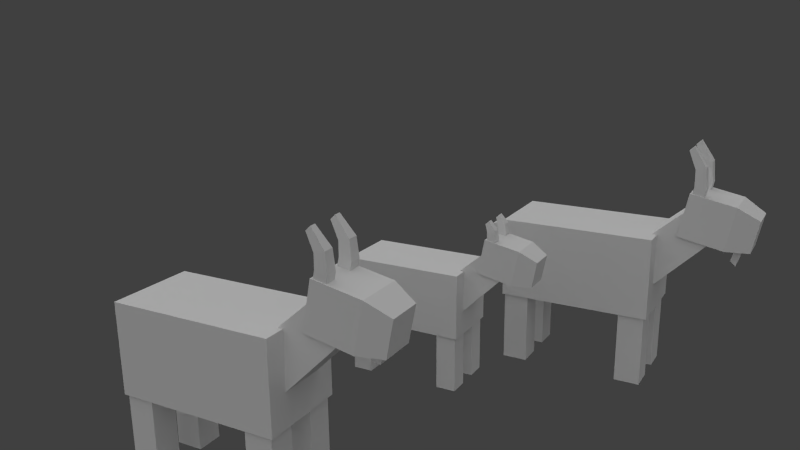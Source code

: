# Source: goat-web.blend  (saved by Blender 2.78.0; exported with 4.5.12 LTS)
import bpy
from mathutils import Matrix  # noqa: F401  (used for matrix-valued properties, if any)

bpy.ops.wm.read_factory_settings(use_empty=True)
scene = bpy.context.scene
scene.name = 'Scene'

# ---- collections
col_collection_1 = bpy.data.collections.new('Collection 1'); scene.collection.children.link(col_collection_1)

# ---- materials (node trees are filled in below, after node groups)
mat_material_001 = bpy.data.materials.new('Material.001')
mat_material_001.alpha_threshold = 0.0
mat_material_001.use_transparent_shadow = False
mat_material_001.preview_render_type = 'CUBE'
mat_material_001.roughness = 0.5
mat_material_001.specular_intensity = 0.0
mat_material_001.line_color = (0.0, 0.0, 0.0, 1.0)
mat_material_002 = bpy.data.materials.new('Material.002')
mat_material_002.alpha_threshold = 0.0
mat_material_002.use_transparent_shadow = False
mat_material_002.preview_render_type = 'CUBE'
mat_material_002.roughness = 0.5
mat_material_002.specular_intensity = 0.0
mat_material_002.line_color = (0.0, 0.0, 0.0, 1.0)
mat_material_003 = bpy.data.materials.new('Material.003')
mat_material_003.alpha_threshold = 0.0
mat_material_003.use_transparent_shadow = False
mat_material_003.preview_render_type = 'CUBE'
mat_material_003.roughness = 0.5
mat_material_003.specular_intensity = 0.0
mat_material_003.line_color = (0.0, 0.0, 0.0, 1.0)

# ---- material node trees

# ---- world
world_world = bpy.data.worlds.new('World'); scene.world = world_world
world_world.color = (0.05088, 0.05088, 0.05088)
world_world.use_sun_shadow = False
world_world.sun_shadow_jitter_overblur = 0.0
world_world.cycles.sampling_method = 'NONE'
world_world.cycles.sample_map_resolution = 256

# ---- cameras
cam_camera = bpy.data.cameras.new('Camera')
cam_camera.clip_end = 100.0
cam_camera.lens = 35.0
cam_camera.sensor_width = 32.0
cam_camera.sensor_height = 18.0
cam_camera.ortho_scale = 7.314
cam_camera.dof.focus_distance = 0.0
cam_camera.dof.aperture_fstop = 128.0

# ---- lights
light_lamp_001 = bpy.data.lights.new('Lamp.001', 'SUN')
light_lamp_001.transmission_factor = 0.0
light_lamp_001.cutoff_distance = 30.0
light_lamp_001.angle = 2.214
light_lamp_001.energy = 1.0
light_lamp_001.shadow_buffer_clip_start = 1.001
light_lamp_001.shadow_soft_size = 2.0
light_lamp_001.shadow_cascade_max_distance = 1000.0
light_lamp_001.cycles.use_multiple_importance_sampling = False
light_lamp = bpy.data.lights.new('Lamp', 'SUN')
light_lamp.transmission_factor = 0.0
light_lamp.cutoff_distance = 30.0
light_lamp.angle = 2.214
light_lamp.energy = 1.0
light_lamp.shadow_buffer_clip_start = 1.001
light_lamp.shadow_soft_size = 2.0
light_lamp.shadow_cascade_max_distance = 1000.0
light_lamp.cycles.use_multiple_importance_sampling = False

# ---- meshes
me_cube_001 = bpy.data.meshes.new('Cube.001')
me_cube_001.from_pydata([(0.8, 2.0, -0.6261), (0.8, -1.0, -0.6261), (-0.8, -1.0, -0.6261), (-0.8, 2.0, -0.6261), (0.8, 2.0, 1.0), (0.8, -1.0, 1.0), (-0.8, -1.0, 1.0), (-0.8, 2.0, 1.0), (0.1296, -0.8694, 0.6229), (0.1296, -1.452, 0.4201), (-0.1296, -1.452, 0.4201), (-0.1296, -0.8694, 0.6229), (0.1296, -0.9546, 0.8677), (0.1296, -1.537, 0.6649), (-0.1296, -1.537, 0.6649), (-0.1296, -0.9546, 0.8677), (0.3749, 2.958, 0.937), (0.4193, 1.987, -0.03265), (-0.4193, 1.987, -0.03265), (-0.3746, 2.958, 0.937), (0.3749, 2.53, 1.552), (0.4193, 1.507, 0.6555), (-0.4193, 1.507, 0.6555), (-0.3746, 2.53, 1.552), (0.25, -0.9592, -2.055), (0.25, -0.4592, -2.055), (0.75, -0.4592, -2.055), (0.75, -0.9592, -2.055), (0.25, -0.9592, -0.5882), (0.25, -0.4592, -0.5882), (0.75, -0.4592, -0.5882), (0.75, -0.9592, -0.5882), (-0.75, -0.9592, -2.055), (-0.75, -0.4592, -2.055), (-0.25, -0.4592, -2.055), (-0.25, -0.9592, -2.055), (-0.75, -0.9592, -0.5882), (-0.75, -0.4592, -0.5882), (-0.25, -0.4592, -0.5882), (-0.25, -0.9592, -0.5882), (0.25, 1.441, -2.055), (0.25, 1.941, -2.055), (0.75, 1.941, -2.055), (0.75, 1.441, -2.055), (0.25, 1.441, -0.5882), (0.25, 1.941, -0.5882), (0.75, 1.941, -0.5882), (0.75, 1.441, -0.5882), (-0.75, 1.441, -2.055), (-0.75, 1.941, -2.055), (-0.25, 1.941, -2.055), (-0.25, 1.441, -2.055), (-0.75, 1.441, -0.5882), (-0.75, 1.941, -0.5882), (-0.25, 1.941, -0.5882), (-0.25, 1.441, -0.5882), (0.4411, 2.545, 1.892), (0.4411, 3.41, 1.722), (-0.4408, 3.41, 1.722), (-0.4408, 2.545, 1.892), (0.4411, 2.375, 1.027), (0.4411, 3.24, 0.8563), (-0.4408, 3.24, 0.8563), (-0.4408, 2.375, 1.027), (0.3238, 3.819, 1.483), (-0.3235, 3.819, 1.483), (0.3238, 3.694, 0.8474), (-0.3235, 3.694, 0.8474), (0.1351, 3.398, 0.8532), (-0.1348, 3.398, 0.8532), (0.09922, 3.536, 0.8505), (-0.09893, 3.536, 0.8505), (0.1351, 3.331, 0.588), (-0.1348, 3.331, 0.588), (0.09922, 3.431, 0.4914), (-0.09893, 3.431, 0.4914), (0.2044, 2.568, 1.804), (0.2044, 2.784, 1.757), (0.4258, 2.784, 1.757), (0.4258, 2.568, 1.804), (0.2044, 2.615, 2.021), (0.2044, 2.831, 1.974), (0.4258, 2.831, 1.974), (0.4258, 2.615, 2.021), (0.2177, 2.608, 2.344), (0.2177, 2.797, 2.39), (0.4125, 2.797, 2.39), (0.4125, 2.608, 2.344), (0.255, 2.459, 2.689), (0.255, 2.545, 2.772), (0.3752, 2.545, 2.772), (0.3752, 2.459, 2.689), (-0.4212, 2.568, 1.804), (-0.4212, 2.784, 1.757), (-0.1997, 2.784, 1.757), (-0.1997, 2.568, 1.804), (-0.4212, 2.615, 2.021), (-0.4212, 2.831, 1.974), (-0.1997, 2.831, 1.974), (-0.1997, 2.615, 2.021), (-0.4079, 2.608, 2.344), (-0.4079, 2.797, 2.39), (-0.2131, 2.797, 2.39), (-0.2131, 2.608, 2.344), (-0.3705, 2.459, 2.689), (-0.3705, 2.545, 2.772), (-0.2504, 2.545, 2.772), (-0.2504, 2.459, 2.689)], [], [(0, 1, 2, 3), (4, 7, 6, 5), (0, 4, 5, 1), (1, 5, 6, 2), (2, 6, 7, 3), (4, 0, 3, 7), (8, 9, 10, 11), (12, 15, 14, 13), (8, 12, 13, 9), (9, 13, 14, 10), (10, 14, 15, 11), (12, 8, 11, 15), (16, 17, 18, 19), (20, 23, 22, 21), (16, 20, 21, 17), (17, 21, 22, 18), (18, 22, 23, 19), (20, 16, 19, 23), (28, 29, 25, 24), (29, 30, 26, 25), (30, 31, 27, 26), (31, 28, 24, 27), (24, 25, 26, 27), (31, 30, 29, 28), (36, 37, 33, 32), (37, 38, 34, 33), (38, 39, 35, 34), (39, 36, 32, 35), (32, 33, 34, 35), (39, 38, 37, 36), (44, 45, 41, 40), (45, 46, 42, 41), (46, 47, 43, 42), (47, 44, 40, 43), (40, 41, 42, 43), (47, 46, 45, 44), (52, 53, 49, 48), (53, 54, 50, 49), (54, 55, 51, 50), (55, 52, 48, 51), (48, 49, 50, 51), (55, 54, 53, 52), (56, 57, 58, 59), (63, 62, 61, 60), (57, 56, 60, 61), (59, 58, 62, 63), (57, 61, 66, 64), (56, 59, 63, 60), (65, 64, 66, 67), (58, 57, 64, 65), (62, 58, 65, 67), (62, 67, 71, 69), (69, 71, 75, 73), (66, 61, 68, 70), (67, 66, 70, 71), (61, 62, 69, 68), (72, 73, 75, 74), (70, 68, 72, 74), (71, 70, 74, 75), (68, 69, 73, 72), (80, 81, 77, 76), (81, 82, 78, 77), (82, 83, 79, 78), (83, 80, 76, 79), (76, 77, 78, 79), (80, 83, 87, 84), (84, 87, 91, 88), (83, 82, 86, 87), (82, 81, 85, 86), (81, 80, 84, 85), (91, 90, 89, 88), (87, 86, 90, 91), (86, 85, 89, 90), (85, 84, 88, 89), (96, 97, 93, 92), (97, 98, 94, 93), (98, 99, 95, 94), (99, 96, 92, 95), (92, 93, 94, 95), (96, 99, 103, 100), (100, 103, 107, 104), (99, 98, 102, 103), (98, 97, 101, 102), (97, 96, 100, 101), (107, 106, 105, 104), (103, 102, 106, 107), (102, 101, 105, 106), (101, 100, 104, 105)])
_uv = me_cube_001.uv_layers.new(name='UVMap')
_uv.uv.foreach_set('vector', [0.6562, 0.0, 0.6562, 0.3984, 0.4453, 0.3984, 0.4453, 0.0, 0.4375, 0.3984, 0.2266, 0.3984, 0.2266, 0.0, 0.4375, 0.0, 0.2188, 0.3984, 0.0, 0.3984, 0.0, 0.0, 0.2188, 0.0, 0.0, 0.625, 0.0, 0.4062, 0.2109, 0.4062, 0.2109, 0.625, 0.2188, 0.3984, 0.0, 0.3984, 0.0, 0.0, 0.2188, 0.0, 0.2109, 0.4062, 0.2109, 0.625, 0.0, 0.625, 0.0, 0.4062, 0.9208, 0.4731, 0.9208, 0.5519, 0.8864, 0.5519, 0.8864, 0.4731, 0.4879, 0.9913, 0.4535, 0.9913, 0.4535, 0.9145, 0.4879, 0.9145, 0.7188, 0.6172, 0.6875, 0.6172, 0.6875, 0.5312, 0.7188, 0.5312, 0.9127, 0.3491, 0.946, 0.3491, 0.946, 0.3839, 0.9127, 0.3839, 0.8566, 0.6022, 0.8221, 0.6022, 0.8221, 0.5195, 0.8566, 0.5195, 0.125, 0.9531, 0.1562, 0.9531, 0.1562, 0.9844, 0.125, 0.9844, 0.6797, 0.1484, 0.6719, 0.007812, 0.7891, 0.007812, 0.7812, 0.1484, 0.7969, 0.5078, 0.7031, 0.5078, 0.6953, 0.375, 0.8047, 0.375, 0.3984, 0.4297, 0.5, 0.4141, 0.5, 0.6016, 0.3906, 0.6094, 0.1641, 0.9922, 0.125, 0.9922, 0.125, 0.9531, 0.1641, 0.9531, 0.5156, 0.4141, 0.625, 0.4219, 0.625, 0.6094, 0.5312, 0.5938, 0.2578, 0.6172, 0.2578, 0.5312, 0.3516, 0.5312, 0.3516, 0.6172, 0.1094, 0.9219, 0.007812, 0.9219, 0.007812, 0.6328, 0.1094, 0.6328, 0.09375, 0.9219, 0.007812, 0.9219, 0.007812, 0.6328, 0.09375, 0.6328, 0.09375, 0.9219, 0.007812, 0.9219, 0.007812, 0.6328, 0.09375, 0.6328, 0.1094, 0.9219, 0.007812, 0.9219, 0.007812, 0.6328, 0.1094, 0.6328, 0.0625, 1.0, 0.0, 1.0, 0.0, 0.9375, 0.0625, 0.9375, 0.9336, 0.4553, 1.0, 0.4553, 1.0, 0.5223, 0.9336, 0.5223, 0.1094, 0.9219, 0.007812, 0.9219, 0.007812, 0.6328, 0.1094, 0.6328, 0.1094, 0.9219, 0.007812, 0.9219, 0.007812, 0.6328, 0.1094, 0.6328, 0.09375, 0.9219, 0.007812, 0.9219, 0.007812, 0.6328, 0.09375, 0.6328, 0.1094, 0.9219, 0.007812, 0.9219, 0.007812, 0.6328, 0.1094, 0.6328, 0.0625, 1.0, 0.0, 1.0, 0.0, 0.9375, 0.0625, 0.9375, 0.9336, 0.3882, 1.0, 0.3882, 1.0, 0.4553, 0.9336, 0.4553, 0.1094, 0.9219, 0.007812, 0.9219, 0.007812, 0.6328, 0.1094, 0.6328, 0.1094, 0.9219, 0.007812, 0.9219, 0.007812, 0.6328, 0.1094, 0.6328, 0.1094, 0.9219, 0.007812, 0.9219, 0.007812, 0.6328, 0.1094, 0.6328, 0.1094, 0.9219, 0.007812, 0.9219, 0.007812, 0.6328, 0.1094, 0.6328, 0.007812, 0.9375, 0.0625, 0.9375, 0.0625, 0.9922, 0.007812, 0.9922, 0.3333, 0.9286, 0.3997, 0.9286, 0.3997, 0.9957, 0.3333, 0.9957, 0.1094, 0.9219, 0.007812, 0.9219, 0.007812, 0.6328, 0.1094, 0.6328, 0.09375, 0.9219, 0.007812, 0.9219, 0.007812, 0.6328, 0.09375, 0.6328, 0.09375, 0.9219, 0.007812, 0.9219, 0.007812, 0.6328, 0.09375, 0.6328, 0.1094, 0.9219, 0.007812, 0.9219, 0.007812, 0.6328, 0.1094, 0.6328, 0.0625, 1.0, 0.0, 1.0, 0.0, 0.9375, 0.0625, 0.9375, 0.0, 0.9375, 0.0625, 0.9375, 0.0625, 1.0, 0.0, 1.0, 0.6953, 0.375, 0.6953, 0.2578, 0.8125, 0.2578, 0.8125, 0.375, 0.1406, 0.9141, 0.1406, 0.8047, 0.2578, 0.8047, 0.2578, 0.9141, 0.7812, 0.8125, 0.9531, 0.8125, 0.9531, 0.6484, 0.7812, 0.6484, 0.4766, 0.8125, 0.3047, 0.8125, 0.3047, 0.6484, 0.4766, 0.6484, 0.7812, 0.8125, 0.7812, 0.6484, 0.6875, 0.6719, 0.6875, 0.7891, 0.6406, 0.8672, 0.6406, 0.9844, 0.5234, 0.9844, 0.5234, 0.8672, 0.6875, 0.7891, 0.5703, 0.7891, 0.5703, 0.6719, 0.6875, 0.6719, 0.8125, 0.2578, 0.6953, 0.2578, 0.7109, 0.2031, 0.7969, 0.2031, 0.4766, 0.6484, 0.4766, 0.8125, 0.5703, 0.7891, 0.5703, 0.6719, 0.1406, 0.8047, 0.1562, 0.7422, 0.1875, 0.7578, 0.1797, 0.7812, 0.4004, 0.9343, 0.4181, 0.9286, 0.4183, 0.9602, 0.3997, 0.9602, 0.2422, 0.7422, 0.2578, 0.8047, 0.2188, 0.7812, 0.2109, 0.7578, 0.1562, 0.7422, 0.2422, 0.7422, 0.2109, 0.7578, 0.1875, 0.7578, 0.2578, 0.8047, 0.1406, 0.8047, 0.1797, 0.7812, 0.2188, 0.7812, 0.2344, 0.9453, 0.2344, 0.9766, 0.2188, 0.9766, 0.2188, 0.9453, 0.2344, 0.9766, 0.2188, 0.9688, 0.2109, 0.9453, 0.2344, 0.9453, 0.6875, 0.5781, 0.7109, 0.5781, 0.7109, 0.6094, 0.6875, 0.6094, 0.7109, 0.5391, 0.7109, 0.5781, 0.6875, 0.5781, 0.6875, 0.5391, 0.9219, 0.9453, 0.9297, 0.9766, 0.9844, 0.9688, 0.9688, 0.9141, 0.9297, 0.8281, 0.9297, 0.8828, 0.9844, 0.8828, 0.9844, 0.8281, 0.9297, 0.9922, 0.9062, 0.9453, 0.9609, 0.9297, 0.9688, 0.9688, 0.9219, 0.8828, 0.9219, 0.8281, 0.9688, 0.8281, 0.9688, 0.8828, 0.8729, 0.354, 0.9015, 0.354, 0.9015, 0.3837, 0.8729, 0.3837, 0.9219, 0.8281, 0.9219, 0.8828, 0.8438, 0.8828, 0.8438, 0.8281, 0.8438, 0.8281, 0.8438, 0.8828, 0.7734, 0.8672, 0.7734, 0.8438, 0.9062, 0.9453, 0.9297, 0.9922, 0.8359, 0.9922, 0.8438, 0.9531, 0.9297, 0.8828, 0.9297, 0.8281, 0.8438, 0.8281, 0.8438, 0.8828, 0.9297, 0.9766, 0.9219, 0.9453, 0.8594, 0.9453, 0.8438, 0.9922, 0.8438, 0.9141, 0.8438, 0.9062, 0.8672, 0.9062, 0.8672, 0.9141, 0.8438, 0.9531, 0.8359, 0.9922, 0.7422, 0.9453, 0.7734, 0.9297, 0.8438, 0.8828, 0.8438, 0.8281, 0.7734, 0.8438, 0.7734, 0.8672, 0.8438, 0.9922, 0.8594, 0.9453, 0.7812, 0.9141, 0.7578, 0.9453, 0.9219, 0.9453, 0.9453, 0.9766, 0.9844, 0.9688, 0.9688, 0.9141, 0.9219, 0.8828, 0.9219, 0.8281, 0.9688, 0.8281, 0.9688, 0.8828, 0.9297, 0.9766, 0.9219, 0.9297, 0.9688, 0.9141, 0.9844, 0.9688, 0.9062, 0.8828, 0.9062, 0.8281, 0.9609, 0.8281, 0.9609, 0.8828, 0.125, 0.9609, 0.1562, 0.9609, 0.1562, 0.9922, 0.125, 0.9922, 0.9062, 0.8281, 0.9062, 0.8828, 0.8438, 0.8828, 0.8438, 0.8281, 0.8438, 0.8281, 0.8438, 0.8828, 0.7734, 0.8672, 0.7734, 0.8438, 0.9219, 0.9297, 0.9297, 0.9766, 0.8438, 0.9766, 0.8438, 0.9453, 0.9219, 0.8281, 0.9219, 0.8828, 0.8359, 0.8828, 0.8359, 0.8281, 0.9453, 0.9766, 0.9219, 0.9453, 0.8594, 0.9453, 0.8438, 0.9922, 0.8438, 0.9141, 0.8438, 0.9062, 0.8672, 0.9062, 0.8672, 0.9141, 0.8438, 0.9453, 0.8438, 0.9766, 0.7578, 0.9453, 0.7734, 0.9141, 0.8359, 0.8281, 0.8359, 0.8828, 0.7578, 0.8672, 0.7578, 0.8438, 0.8438, 0.9922, 0.8594, 0.9453, 0.7812, 0.9141, 0.7578, 0.9453])
me_cube_001.materials.append(mat_material_001)
me_cube_001.use_remesh_preserve_volume = False
me_cube_001.use_remesh_preserve_attributes = False
me_cube_001.use_mirror_vertex_groups = False
me_cube_001.update()
me_cube_002 = bpy.data.meshes.new('Cube.002')
me_cube_002.from_pydata([(0.8, 2.0, -0.6261), (0.8, -1.0, -0.6261), (-0.8, -1.0, -0.6261), (-0.8, 2.0, -0.6261), (0.8, 2.0, 1.0), (0.8, -1.0, 1.0), (-0.8, -1.0, 1.0), (-0.8, 2.0, 1.0), (0.1296, -0.8694, 0.6229), (0.1296, -1.452, 0.4201), (-0.1296, -1.452, 0.4201), (-0.1296, -0.8694, 0.6229), (0.1296, -0.9546, 0.8677), (0.1296, -1.537, 0.6649), (-0.1296, -1.537, 0.6649), (-0.1296, -0.9546, 0.8677), (0.3749, 2.958, 0.937), (0.4193, 1.987, -0.03265), (-0.4193, 1.987, -0.03265), (-0.3746, 2.958, 0.937), (0.3749, 2.53, 1.552), (0.4193, 1.507, 0.6555), (-0.4193, 1.507, 0.6555), (-0.3746, 2.53, 1.552), (0.25, -0.9592, -2.055), (0.25, -0.4592, -2.055), (0.75, -0.4592, -2.055), (0.75, -0.9592, -2.055), (0.25, -0.9592, -0.5882), (0.25, -0.4592, -0.5882), (0.75, -0.4592, -0.5882), (0.75, -0.9592, -0.5882), (-0.75, -0.9592, -2.055), (-0.75, -0.4592, -2.055), (-0.25, -0.4592, -2.055), (-0.25, -0.9592, -2.055), (-0.75, -0.9592, -0.5882), (-0.75, -0.4592, -0.5882), (-0.25, -0.4592, -0.5882), (-0.25, -0.9592, -0.5882), (0.25, 1.441, -2.055), (0.25, 1.941, -2.055), (0.75, 1.941, -2.055), (0.75, 1.441, -2.055), (0.25, 1.441, -0.5882), (0.25, 1.941, -0.5882), (0.75, 1.941, -0.5882), (0.75, 1.441, -0.5882), (-0.75, 1.441, -2.055), (-0.75, 1.941, -2.055), (-0.25, 1.941, -2.055), (-0.25, 1.441, -2.055), (-0.75, 1.441, -0.5882), (-0.75, 1.941, -0.5882), (-0.25, 1.941, -0.5882), (-0.25, 1.441, -0.5882), (0.4411, 2.545, 1.892), (0.4411, 3.41, 1.722), (-0.4408, 3.41, 1.722), (-0.4408, 2.545, 1.892), (0.4411, 2.375, 1.027), (0.4411, 3.24, 0.8563), (-0.4408, 3.24, 0.8563), (-0.4408, 2.375, 1.027), (0.3238, 3.819, 1.483), (-0.3235, 3.819, 1.483), (0.3238, 3.694, 0.8474), (-0.3235, 3.694, 0.8474), (0.1351, 3.398, 0.8532), (-0.1348, 3.398, 0.8532), (0.09922, 3.536, 0.8505), (-0.09893, 3.536, 0.8505), (0.1351, 3.4, 0.8191), (-0.1348, 3.4, 0.8191), (0.09922, 3.514, 0.7561), (-0.09893, 3.514, 0.7561), (0.2044, 2.568, 1.804), (0.2044, 2.784, 1.757), (0.4258, 2.784, 1.757), (0.4258, 2.568, 1.804), (0.2044, 2.598, 1.938), (0.2044, 2.814, 1.891), (0.4258, 2.814, 1.891), (0.4258, 2.598, 1.938), (0.2177, 2.591, 2.083), (0.2177, 2.78, 2.13), (0.4125, 2.78, 2.13), (0.4125, 2.591, 2.083), (0.255, 2.532, 2.26), (0.255, 2.619, 2.342), (0.3752, 2.619, 2.342), (0.3752, 2.532, 2.26), (-0.4212, 2.568, 1.804), (-0.4212, 2.784, 1.757), (-0.1997, 2.784, 1.757), (-0.1997, 2.568, 1.804), (-0.4212, 2.598, 1.938), (-0.4212, 2.814, 1.891), (-0.1997, 2.814, 1.891), (-0.1997, 2.598, 1.938), (-0.4079, 2.591, 2.083), (-0.4079, 2.78, 2.13), (-0.2131, 2.78, 2.13), (-0.2131, 2.591, 2.083), (-0.3705, 2.532, 2.26), (-0.3705, 2.619, 2.342), (-0.2504, 2.619, 2.342), (-0.2504, 2.532, 2.26)], [], [(0, 1, 2, 3), (4, 7, 6, 5), (0, 4, 5, 1), (1, 5, 6, 2), (2, 6, 7, 3), (4, 0, 3, 7), (8, 9, 10, 11), (12, 15, 14, 13), (8, 12, 13, 9), (9, 13, 14, 10), (10, 14, 15, 11), (12, 8, 11, 15), (16, 17, 18, 19), (20, 23, 22, 21), (16, 20, 21, 17), (17, 21, 22, 18), (18, 22, 23, 19), (20, 16, 19, 23), (28, 29, 25, 24), (29, 30, 26, 25), (30, 31, 27, 26), (31, 28, 24, 27), (24, 25, 26, 27), (31, 30, 29, 28), (36, 37, 33, 32), (37, 38, 34, 33), (38, 39, 35, 34), (39, 36, 32, 35), (32, 33, 34, 35), (39, 38, 37, 36), (44, 45, 41, 40), (45, 46, 42, 41), (46, 47, 43, 42), (47, 44, 40, 43), (40, 41, 42, 43), (47, 46, 45, 44), (52, 53, 49, 48), (53, 54, 50, 49), (54, 55, 51, 50), (55, 52, 48, 51), (48, 49, 50, 51), (55, 54, 53, 52), (56, 57, 58, 59), (63, 62, 61, 60), (57, 56, 60, 61), (59, 58, 62, 63), (57, 61, 66, 64), (56, 59, 63, 60), (65, 64, 66, 67), (58, 57, 64, 65), (62, 58, 65, 67), (62, 67, 71, 69), (69, 71, 75, 73), (66, 61, 68, 70), (67, 66, 70, 71), (61, 62, 69, 68), (72, 73, 75, 74), (70, 68, 72, 74), (71, 70, 74, 75), (68, 69, 73, 72), (80, 81, 77, 76), (81, 82, 78, 77), (82, 83, 79, 78), (83, 80, 76, 79), (76, 77, 78, 79), (80, 83, 87, 84), (84, 87, 91, 88), (83, 82, 86, 87), (82, 81, 85, 86), (81, 80, 84, 85), (91, 90, 89, 88), (87, 86, 90, 91), (86, 85, 89, 90), (85, 84, 88, 89), (96, 97, 93, 92), (97, 98, 94, 93), (98, 99, 95, 94), (99, 96, 92, 95), (92, 93, 94, 95), (96, 99, 103, 100), (100, 103, 107, 104), (99, 98, 102, 103), (98, 97, 101, 102), (97, 96, 100, 101), (107, 106, 105, 104), (103, 102, 106, 107), (102, 101, 105, 106), (101, 100, 104, 105)])
_uv = me_cube_002.uv_layers.new(name='UVMap')
_uv.uv.foreach_set('vector', [0.6562, 0.0, 0.6562, 0.3984, 0.4453, 0.3984, 0.4453, 0.0, 0.4375, 0.3984, 0.2266, 0.3984, 0.2266, 0.0, 0.4375, 0.0, 0.2188, 0.3984, 0.0, 0.3984, 0.0, 0.0, 0.2188, 0.0, 0.0, 0.625, 0.0, 0.4062, 0.2109, 0.4062, 0.2109, 0.625, 0.2188, 0.3984, 0.0, 0.3984, 0.0, 0.0, 0.2188, 0.0, 0.2109, 0.4062, 0.2109, 0.625, 0.0, 0.625, 0.0, 0.4062, 0.9208, 0.4731, 0.9208, 0.5519, 0.8864, 0.5519, 0.8864, 0.4731, 0.4879, 0.9913, 0.4535, 0.9913, 0.4535, 0.9145, 0.4879, 0.9145, 0.7188, 0.6172, 0.6875, 0.6172, 0.6875, 0.5312, 0.7188, 0.5312, 0.9127, 0.3491, 0.946, 0.3491, 0.946, 0.3839, 0.9127, 0.3839, 0.8566, 0.6022, 0.8221, 0.6022, 0.8221, 0.5195, 0.8566, 0.5195, 0.125, 0.9531, 0.1562, 0.9531, 0.1562, 0.9844, 0.125, 0.9844, 0.6797, 0.1484, 0.6719, 0.007812, 0.7891, 0.007812, 0.7812, 0.1484, 0.7969, 0.5078, 0.7031, 0.5078, 0.6953, 0.375, 0.8047, 0.375, 0.3984, 0.4297, 0.5, 0.4141, 0.5, 0.6016, 0.3906, 0.6094, 0.1641, 0.9922, 0.125, 0.9922, 0.125, 0.9531, 0.1641, 0.9531, 0.5156, 0.4141, 0.625, 0.4219, 0.625, 0.6094, 0.5312, 0.5938, 0.2578, 0.6172, 0.2578, 0.5312, 0.3516, 0.5312, 0.3516, 0.6172, 0.1094, 0.9219, 0.007812, 0.9219, 0.007812, 0.6328, 0.1094, 0.6328, 0.09375, 0.9219, 0.007812, 0.9219, 0.007812, 0.6328, 0.09375, 0.6328, 0.09375, 0.9219, 0.007812, 0.9219, 0.007812, 0.6328, 0.09375, 0.6328, 0.1094, 0.9219, 0.007812, 0.9219, 0.007812, 0.6328, 0.1094, 0.6328, 0.0625, 1.0, 0.0, 1.0, 0.0, 0.9375, 0.0625, 0.9375, 0.9336, 0.4553, 1.0, 0.4553, 1.0, 0.5223, 0.9336, 0.5223, 0.1094, 0.9219, 0.007812, 0.9219, 0.007812, 0.6328, 0.1094, 0.6328, 0.1094, 0.9219, 0.007812, 0.9219, 0.007812, 0.6328, 0.1094, 0.6328, 0.09375, 0.9219, 0.007812, 0.9219, 0.007812, 0.6328, 0.09375, 0.6328, 0.1094, 0.9219, 0.007812, 0.9219, 0.007812, 0.6328, 0.1094, 0.6328, 0.0625, 1.0, 0.0, 1.0, 0.0, 0.9375, 0.0625, 0.9375, 0.9336, 0.3882, 1.0, 0.3882, 1.0, 0.4553, 0.9336, 0.4553, 0.1094, 0.9219, 0.007812, 0.9219, 0.007812, 0.6328, 0.1094, 0.6328, 0.1094, 0.9219, 0.007812, 0.9219, 0.007812, 0.6328, 0.1094, 0.6328, 0.1094, 0.9219, 0.007812, 0.9219, 0.007812, 0.6328, 0.1094, 0.6328, 0.1094, 0.9219, 0.007812, 0.9219, 0.007812, 0.6328, 0.1094, 0.6328, 0.007812, 0.9375, 0.0625, 0.9375, 0.0625, 0.9922, 0.007812, 0.9922, 0.3333, 0.9286, 0.3997, 0.9286, 0.3997, 0.9957, 0.3333, 0.9957, 0.1094, 0.9219, 0.007812, 0.9219, 0.007812, 0.6328, 0.1094, 0.6328, 0.09375, 0.9219, 0.007812, 0.9219, 0.007812, 0.6328, 0.09375, 0.6328, 0.09375, 0.9219, 0.007812, 0.9219, 0.007812, 0.6328, 0.09375, 0.6328, 0.1094, 0.9219, 0.007812, 0.9219, 0.007812, 0.6328, 0.1094, 0.6328, 0.0625, 1.0, 0.0, 1.0, 0.0, 0.9375, 0.0625, 0.9375, 0.0, 0.9375, 0.0625, 0.9375, 0.0625, 1.0, 0.0, 1.0, 0.6953, 0.375, 0.6953, 0.2578, 0.8125, 0.2578, 0.8125, 0.375, 0.1406, 0.9141, 0.1406, 0.8047, 0.2578, 0.8047, 0.2578, 0.9141, 0.7812, 0.8125, 0.9531, 0.8125, 0.9531, 0.6484, 0.7812, 0.6484, 0.4766, 0.8125, 0.3047, 0.8125, 0.3047, 0.6484, 0.4766, 0.6484, 0.7812, 0.8125, 0.7812, 0.6484, 0.6875, 0.6719, 0.6875, 0.7891, 0.6406, 0.8672, 0.6406, 0.9844, 0.5234, 0.9844, 0.5234, 0.8672, 0.6875, 0.7891, 0.5703, 0.7891, 0.5703, 0.6719, 0.6875, 0.6719, 0.8125, 0.2578, 0.6953, 0.2578, 0.7109, 0.2031, 0.7969, 0.2031, 0.4766, 0.6484, 0.4766, 0.8125, 0.5703, 0.7891, 0.5703, 0.6719, 0.1406, 0.8047, 0.1562, 0.7422, 0.1875, 0.7578, 0.1797, 0.7812, 0.4004, 0.9343, 0.4181, 0.9286, 0.4183, 0.9602, 0.3997, 0.9602, 0.2422, 0.7422, 0.2578, 0.8047, 0.2188, 0.7812, 0.2109, 0.7578, 0.1562, 0.7422, 0.2422, 0.7422, 0.2109, 0.7578, 0.1875, 0.7578, 0.2578, 0.8047, 0.1406, 0.8047, 0.1797, 0.7812, 0.2188, 0.7812, 0.2344, 0.9453, 0.2344, 0.9766, 0.2188, 0.9766, 0.2188, 0.9453, 0.2344, 0.9766, 0.2188, 0.9688, 0.2109, 0.9453, 0.2344, 0.9453, 0.6875, 0.5781, 0.7109, 0.5781, 0.7109, 0.6094, 0.6875, 0.6094, 0.7109, 0.5391, 0.7109, 0.5781, 0.6875, 0.5781, 0.6875, 0.5391, 0.9219, 0.9453, 0.9297, 0.9766, 0.9844, 0.9688, 0.9688, 0.9141, 0.9297, 0.8281, 0.9297, 0.8828, 0.9844, 0.8828, 0.9844, 0.8281, 0.9297, 0.9922, 0.9062, 0.9453, 0.9609, 0.9297, 0.9688, 0.9688, 0.9219, 0.8828, 0.9219, 0.8281, 0.9688, 0.8281, 0.9688, 0.8828, 0.8729, 0.354, 0.9015, 0.354, 0.9015, 0.3837, 0.8729, 0.3837, 0.9219, 0.8281, 0.9219, 0.8828, 0.8438, 0.8828, 0.8438, 0.8281, 0.8438, 0.8281, 0.8438, 0.8828, 0.7734, 0.8672, 0.7734, 0.8438, 0.9062, 0.9453, 0.9297, 0.9922, 0.8359, 0.9922, 0.8438, 0.9531, 0.9297, 0.8828, 0.9297, 0.8281, 0.8438, 0.8281, 0.8438, 0.8828, 0.9297, 0.9766, 0.9219, 0.9453, 0.8594, 0.9453, 0.8438, 0.9922, 0.8438, 0.9141, 0.8438, 0.9062, 0.8672, 0.9062, 0.8672, 0.9141, 0.8438, 0.9531, 0.8359, 0.9922, 0.7422, 0.9453, 0.7734, 0.9297, 0.8438, 0.8828, 0.8438, 0.8281, 0.7734, 0.8438, 0.7734, 0.8672, 0.8438, 0.9922, 0.8594, 0.9453, 0.7812, 0.9141, 0.7578, 0.9453, 0.9219, 0.9453, 0.9453, 0.9766, 0.9844, 0.9688, 0.9688, 0.9141, 0.9219, 0.8828, 0.9219, 0.8281, 0.9688, 0.8281, 0.9688, 0.8828, 0.9297, 0.9766, 0.9219, 0.9297, 0.9688, 0.9141, 0.9844, 0.9688, 0.9062, 0.8828, 0.9062, 0.8281, 0.9609, 0.8281, 0.9609, 0.8828, 0.125, 0.9609, 0.1562, 0.9609, 0.1562, 0.9922, 0.125, 0.9922, 0.9062, 0.8281, 0.9062, 0.8828, 0.8438, 0.8828, 0.8438, 0.8281, 0.8438, 0.8281, 0.8438, 0.8828, 0.7734, 0.8672, 0.7734, 0.8438, 0.9219, 0.9297, 0.9297, 0.9766, 0.8438, 0.9766, 0.8438, 0.9453, 0.9219, 0.8281, 0.9219, 0.8828, 0.8359, 0.8828, 0.8359, 0.8281, 0.9453, 0.9766, 0.9219, 0.9453, 0.8594, 0.9453, 0.8438, 0.9922, 0.8438, 0.9141, 0.8438, 0.9062, 0.8672, 0.9062, 0.8672, 0.9141, 0.8438, 0.9453, 0.8438, 0.9766, 0.7578, 0.9453, 0.7734, 0.9141, 0.8359, 0.8281, 0.8359, 0.8828, 0.7578, 0.8672, 0.7578, 0.8438, 0.8438, 0.9922, 0.8594, 0.9453, 0.7812, 0.9141, 0.7578, 0.9453])
me_cube_002.materials.append(mat_material_002)
me_cube_002.use_remesh_preserve_volume = False
me_cube_002.use_remesh_preserve_attributes = False
me_cube_002.use_mirror_vertex_groups = False
me_cube_002.update()
me_cube_003 = bpy.data.meshes.new('Cube.003')
me_cube_003.from_pydata([(0.8, 2.0, -0.6261), (0.8, -1.0, -0.6261), (-0.8, -1.0, -0.6261), (-0.8, 2.0, -0.6261), (0.8, 2.0, 1.0), (0.8, -1.0, 1.0), (-0.8, -1.0, 1.0), (-0.8, 2.0, 1.0), (0.1296, -0.8694, 0.6229), (0.1296, -1.452, 0.4201), (-0.1296, -1.452, 0.4201), (-0.1296, -0.8694, 0.6229), (0.1296, -0.9546, 0.8677), (0.1296, -1.537, 0.6649), (-0.1296, -1.537, 0.6649), (-0.1296, -0.9546, 0.8677), (0.3749, 2.958, 0.937), (0.4193, 1.987, -0.03265), (-0.4193, 1.987, -0.03265), (-0.3746, 2.958, 0.937), (0.3749, 2.53, 1.552), (0.4193, 1.507, 0.6555), (-0.4193, 1.507, 0.6555), (-0.3746, 2.53, 1.552), (0.25, -0.9592, -2.055), (0.25, -0.4592, -2.055), (0.75, -0.4592, -2.055), (0.75, -0.9592, -2.055), (0.25, -0.9592, -0.5882), (0.25, -0.4592, -0.5882), (0.75, -0.4592, -0.5882), (0.75, -0.9592, -0.5882), (-0.75, -0.9592, -2.055), (-0.75, -0.4592, -2.055), (-0.25, -0.4592, -2.055), (-0.25, -0.9592, -2.055), (-0.75, -0.9592, -0.5882), (-0.75, -0.4592, -0.5882), (-0.25, -0.4592, -0.5882), (-0.25, -0.9592, -0.5882), (0.25, 1.441, -2.055), (0.25, 1.941, -2.055), (0.75, 1.941, -2.055), (0.75, 1.441, -2.055), (0.25, 1.441, -0.5882), (0.25, 1.941, -0.5882), (0.75, 1.941, -0.5882), (0.75, 1.441, -0.5882), (-0.75, 1.441, -2.055), (-0.75, 1.941, -2.055), (-0.25, 1.941, -2.055), (-0.25, 1.441, -2.055), (-0.75, 1.441, -0.5882), (-0.75, 1.941, -0.5882), (-0.25, 1.941, -0.5882), (-0.25, 1.441, -0.5882), (0.4411, 2.545, 1.892), (0.4411, 3.41, 1.722), (-0.4408, 3.41, 1.722), (-0.4408, 2.545, 1.892), (0.4411, 2.375, 1.027), (0.4411, 3.24, 0.8563), (-0.4408, 3.24, 0.8563), (-0.4408, 2.375, 1.027), (0.3238, 3.819, 1.483), (-0.3235, 3.819, 1.483), (0.3238, 3.694, 0.8474), (-0.3235, 3.694, 0.8474), (0.1351, 3.398, 0.8532), (-0.1348, 3.398, 0.8532), (0.09922, 3.536, 0.8505), (-0.09893, 3.536, 0.8505), (0.1351, 3.331, 0.6715), (-0.1348, 3.331, 0.6715), (0.09922, 3.462, 0.6265), (-0.09893, 3.462, 0.6265), (0.2044, 2.568, 1.804), (0.2044, 2.784, 1.757), (0.4258, 2.784, 1.757), (0.4258, 2.568, 1.804), (0.2044, 2.615, 2.021), (0.2044, 2.831, 1.974), (0.4258, 2.831, 1.974), (0.4258, 2.615, 2.021), (0.2177, 2.608, 2.271), (0.2177, 2.797, 2.317), (0.4125, 2.797, 2.317), (0.4125, 2.608, 2.271), (0.255, 2.459, 2.559), (0.255, 2.545, 2.642), (0.3752, 2.545, 2.642), (0.3752, 2.459, 2.559), (-0.4212, 2.568, 1.804), (-0.4212, 2.784, 1.757), (-0.1997, 2.784, 1.757), (-0.1997, 2.568, 1.804), (-0.4212, 2.615, 2.021), (-0.4212, 2.831, 1.974), (-0.1997, 2.831, 1.974), (-0.1997, 2.615, 2.021), (-0.4079, 2.608, 2.271), (-0.4079, 2.797, 2.317), (-0.2131, 2.797, 2.317), (-0.2131, 2.608, 2.271), (-0.3705, 2.459, 2.559), (-0.3705, 2.545, 2.642), (-0.2504, 2.545, 2.642), (-0.2504, 2.459, 2.559), (-0.4525, -0.5463, -0.8776), (-0.3293, 0.4063, -0.8776), (0.3769, 0.4063, -0.8776), (0.5001, -0.5463, -0.8776), (-0.4525, -0.5463, -0.4028), (-0.3293, 0.4063, -0.4028), (0.3769, 0.4063, -0.4028), (0.5001, -0.5463, -0.4028)], [], [(0, 1, 2, 3), (4, 7, 6, 5), (0, 4, 5, 1), (1, 5, 6, 2), (2, 6, 7, 3), (4, 0, 3, 7), (8, 9, 10, 11), (12, 15, 14, 13), (8, 12, 13, 9), (9, 13, 14, 10), (10, 14, 15, 11), (12, 8, 11, 15), (16, 17, 18, 19), (20, 23, 22, 21), (16, 20, 21, 17), (17, 21, 22, 18), (18, 22, 23, 19), (20, 16, 19, 23), (28, 29, 25, 24), (29, 30, 26, 25), (30, 31, 27, 26), (31, 28, 24, 27), (24, 25, 26, 27), (31, 30, 29, 28), (36, 37, 33, 32), (37, 38, 34, 33), (38, 39, 35, 34), (39, 36, 32, 35), (32, 33, 34, 35), (39, 38, 37, 36), (44, 45, 41, 40), (45, 46, 42, 41), (46, 47, 43, 42), (47, 44, 40, 43), (40, 41, 42, 43), (47, 46, 45, 44), (52, 53, 49, 48), (53, 54, 50, 49), (54, 55, 51, 50), (55, 52, 48, 51), (48, 49, 50, 51), (55, 54, 53, 52), (56, 57, 58, 59), (63, 62, 61, 60), (57, 56, 60, 61), (59, 58, 62, 63), (57, 61, 66, 64), (56, 59, 63, 60), (65, 64, 66, 67), (58, 57, 64, 65), (62, 58, 65, 67), (62, 67, 71, 69), (69, 71, 75, 73), (66, 61, 68, 70), (67, 66, 70, 71), (61, 62, 69, 68), (72, 73, 75, 74), (70, 68, 72, 74), (71, 70, 74, 75), (68, 69, 73, 72), (80, 81, 77, 76), (81, 82, 78, 77), (82, 83, 79, 78), (83, 80, 76, 79), (76, 77, 78, 79), (80, 83, 87, 84), (84, 87, 91, 88), (83, 82, 86, 87), (82, 81, 85, 86), (81, 80, 84, 85), (91, 90, 89, 88), (87, 86, 90, 91), (86, 85, 89, 90), (85, 84, 88, 89), (96, 97, 93, 92), (97, 98, 94, 93), (98, 99, 95, 94), (99, 96, 92, 95), (92, 93, 94, 95), (96, 99, 103, 100), (100, 103, 107, 104), (99, 98, 102, 103), (98, 97, 101, 102), (97, 96, 100, 101), (107, 106, 105, 104), (103, 102, 106, 107), (102, 101, 105, 106), (101, 100, 104, 105), (112, 113, 109, 108), (113, 114, 110, 109), (114, 115, 111, 110), (115, 112, 108, 111), (108, 109, 110, 111)])
_uv = me_cube_003.uv_layers.new(name='UVMap')
_uv.uv.foreach_set('vector', [0.6562, 0.0, 0.6562, 0.3984, 0.4453, 0.3984, 0.4453, 0.0, 0.4375, 0.3984, 0.2266, 0.3984, 0.2266, 0.0, 0.4375, 0.0, 0.2188, 0.3984, 0.0, 0.3984, 0.0, 0.0, 0.2188, 0.0, 0.0, 0.625, 0.0, 0.4062, 0.2109, 0.4062, 0.2109, 0.625, 0.2188, 0.3984, 0.0, 0.3984, 0.0, 0.0, 0.2188, 0.0, 0.2109, 0.4062, 0.2109, 0.625, 0.0, 0.625, 0.0, 0.4062, 0.9208, 0.4731, 0.9208, 0.5519, 0.8864, 0.5519, 0.8864, 0.4731, 0.4879, 0.9913, 0.4535, 0.9913, 0.4535, 0.9145, 0.4879, 0.9145, 0.3125, 0.9062, 0.2812, 0.9062, 0.2812, 0.8281, 0.3125, 0.8281, 0.9127, 0.3491, 0.946, 0.3491, 0.946, 0.3839, 0.9127, 0.3839, 0.8566, 0.6022, 0.8221, 0.6022, 0.8221, 0.5195, 0.8566, 0.5195, 0.125, 0.9531, 0.1562, 0.9531, 0.1562, 0.9844, 0.125, 0.9844, 0.6797, 0.1484, 0.6719, 0.007812, 0.7891, 0.007812, 0.7812, 0.1484, 0.8047, 0.5156, 0.7031, 0.5156, 0.6953, 0.3828, 0.8125, 0.3828, 0.3984, 0.4297, 0.5, 0.4141, 0.5, 0.6016, 0.3906, 0.6094, 0.1641, 0.9922, 0.125, 0.9922, 0.125, 0.9531, 0.1641, 0.9531, 0.5156, 0.4141, 0.625, 0.4219, 0.625, 0.6094, 0.5312, 0.5938, 0.2578, 0.6172, 0.2578, 0.5312, 0.3516, 0.5312, 0.3516, 0.6172, 0.1094, 0.9219, 0.007812, 0.9219, 0.007812, 0.6328, 0.1094, 0.6328, 0.09375, 0.9219, 0.007812, 0.9219, 0.007812, 0.6328, 0.09375, 0.6328, 0.09375, 0.9219, 0.007812, 0.9219, 0.007812, 0.6328, 0.09375, 0.6328, 0.1094, 0.9219, 0.007812, 0.9219, 0.007812, 0.6328, 0.1094, 0.6328, 0.0625, 1.0, 0.0, 1.0, 0.0, 0.9375, 0.0625, 0.9375, 0.9336, 0.4553, 1.0, 0.4553, 1.0, 0.5223, 0.9336, 0.5223, 0.1094, 0.9219, 0.007812, 0.9219, 0.007812, 0.6328, 0.1094, 0.6328, 0.1094, 0.9219, 0.007812, 0.9219, 0.007812, 0.6328, 0.1094, 0.6328, 0.09375, 0.9219, 0.007812, 0.9219, 0.007812, 0.6328, 0.09375, 0.6328, 0.1094, 0.9219, 0.007812, 0.9219, 0.007812, 0.6328, 0.1094, 0.6328, 0.0625, 1.0, 0.0, 1.0, 0.0, 0.9375, 0.0625, 0.9375, 0.9336, 0.3882, 1.0, 0.3882, 1.0, 0.4553, 0.9336, 0.4553, 0.1094, 0.9219, 0.007812, 0.9219, 0.007812, 0.6328, 0.1094, 0.6328, 0.1094, 0.9219, 0.007812, 0.9219, 0.007812, 0.6328, 0.1094, 0.6328, 0.1094, 0.9219, 0.007812, 0.9219, 0.007812, 0.6328, 0.1094, 0.6328, 0.1094, 0.9219, 0.007812, 0.9219, 0.007812, 0.6328, 0.1094, 0.6328, 0.007812, 0.9375, 0.0625, 0.9375, 0.0625, 0.9922, 0.007812, 0.9922, 0.3333, 0.9286, 0.3997, 0.9286, 0.3997, 0.9957, 0.3333, 0.9957, 0.1094, 0.9219, 0.007812, 0.9219, 0.007812, 0.6328, 0.1094, 0.6328, 0.09375, 0.9219, 0.007812, 0.9219, 0.007812, 0.6328, 0.09375, 0.6328, 0.09375, 0.9219, 0.007812, 0.9219, 0.007812, 0.6328, 0.09375, 0.6328, 0.1094, 0.9219, 0.007812, 0.9219, 0.007812, 0.6328, 0.1094, 0.6328, 0.0625, 1.0, 0.0, 1.0, 0.0, 0.9375, 0.0625, 0.9375, 0.0, 0.9375, 0.0625, 0.9375, 0.0625, 1.0, 0.0, 1.0, 0.6953, 0.3828, 0.6953, 0.2656, 0.8125, 0.2656, 0.8125, 0.3828, 0.1406, 0.9141, 0.1406, 0.8047, 0.2578, 0.8047, 0.2578, 0.9141, 0.7812, 0.8125, 0.9531, 0.8125, 0.9531, 0.6484, 0.7812, 0.6484, 0.4766, 0.8125, 0.3047, 0.8125, 0.3047, 0.6484, 0.4766, 0.6484, 0.7812, 0.8125, 0.7812, 0.6484, 0.6875, 0.6719, 0.6875, 0.7891, 0.6406, 0.8672, 0.6406, 0.9844, 0.5234, 0.9844, 0.5234, 0.8672, 0.6875, 0.7891, 0.5703, 0.7891, 0.5703, 0.6719, 0.6875, 0.6719, 0.8125, 0.2656, 0.6953, 0.2656, 0.7109, 0.2109, 0.7969, 0.2109, 0.4766, 0.6484, 0.4766, 0.8125, 0.5703, 0.7891, 0.5703, 0.6719, 0.1406, 0.8047, 0.1562, 0.7422, 0.1875, 0.7578, 0.1797, 0.7812, 0.4004, 0.9343, 0.4181, 0.9286, 0.4183, 0.9602, 0.3997, 0.9602, 0.2422, 0.7422, 0.2578, 0.8047, 0.2188, 0.7812, 0.2109, 0.7578, 0.1562, 0.7422, 0.2422, 0.7422, 0.2109, 0.7578, 0.1875, 0.7578, 0.2578, 0.8047, 0.1406, 0.8047, 0.1797, 0.7812, 0.2188, 0.7812, 0.2344, 0.9453, 0.2344, 0.9766, 0.2188, 0.9766, 0.2188, 0.9453, 0.2344, 0.9766, 0.2188, 0.9688, 0.2109, 0.9453, 0.2344, 0.9453, 0.2891, 0.875, 0.3125, 0.875, 0.3125, 0.9062, 0.2891, 0.9062, 0.3125, 0.8359, 0.3125, 0.875, 0.2891, 0.875, 0.2891, 0.8359, 0.9219, 0.9453, 0.9297, 0.9766, 0.9844, 0.9688, 0.9688, 0.9141, 0.9297, 0.8281, 0.9297, 0.8828, 0.9844, 0.8828, 0.9844, 0.8281, 0.9297, 0.9922, 0.9062, 0.9453, 0.9609, 0.9297, 0.9688, 0.9688, 0.9219, 0.8828, 0.9219, 0.8281, 0.9688, 0.8281, 0.9688, 0.8828, 0.8729, 0.354, 0.9015, 0.354, 0.9015, 0.3837, 0.8729, 0.3837, 0.9219, 0.8281, 0.9219, 0.8828, 0.8438, 0.8828, 0.8438, 0.8281, 0.8438, 0.8281, 0.8438, 0.8828, 0.7734, 0.8672, 0.7734, 0.8438, 0.9062, 0.9453, 0.9297, 0.9922, 0.8359, 0.9922, 0.8438, 0.9531, 0.9297, 0.8828, 0.9297, 0.8281, 0.8438, 0.8281, 0.8438, 0.8828, 0.9297, 0.9766, 0.9219, 0.9453, 0.8594, 0.9453, 0.8438, 0.9922, 0.8438, 0.9141, 0.8438, 0.9062, 0.8672, 0.9062, 0.8672, 0.9141, 0.8438, 0.9531, 0.8359, 0.9922, 0.7422, 0.9453, 0.7734, 0.9297, 0.8438, 0.8828, 0.8438, 0.8281, 0.7734, 0.8438, 0.7734, 0.8672, 0.8438, 0.9922, 0.8594, 0.9453, 0.7812, 0.9141, 0.7578, 0.9453, 0.9219, 0.9453, 0.9453, 0.9766, 0.9844, 0.9688, 0.9688, 0.9141, 0.9219, 0.8828, 0.9219, 0.8281, 0.9688, 0.8281, 0.9688, 0.8828, 0.9297, 0.9766, 0.9219, 0.9297, 0.9688, 0.9141, 0.9844, 0.9688, 0.9062, 0.8828, 0.9062, 0.8281, 0.9609, 0.8281, 0.9609, 0.8828, 0.125, 0.9609, 0.1562, 0.9609, 0.1562, 0.9922, 0.125, 0.9922, 0.9062, 0.8281, 0.9062, 0.8828, 0.8438, 0.8828, 0.8438, 0.8281, 0.8438, 0.8281, 0.8438, 0.8828, 0.7734, 0.8672, 0.7734, 0.8438, 0.9219, 0.9297, 0.9297, 0.9766, 0.8438, 0.9766, 0.8438, 0.9453, 0.9219, 0.8281, 0.9219, 0.8828, 0.8359, 0.8828, 0.8359, 0.8281, 0.9453, 0.9766, 0.9219, 0.9453, 0.8594, 0.9453, 0.8438, 0.9922, 0.8438, 0.9141, 0.8438, 0.9062, 0.8672, 0.9062, 0.8672, 0.9141, 0.8438, 0.9453, 0.8438, 0.9766, 0.7578, 0.9453, 0.7734, 0.9141, 0.8359, 0.8281, 0.8359, 0.8828, 0.7578, 0.8672, 0.7578, 0.8438, 0.8438, 0.9922, 0.8594, 0.9453, 0.7812, 0.9141, 0.7578, 0.9453, 0.8672, 0.01562, 0.9609, 0.01562, 0.9609, 0.07031, 0.8672, 0.0625, 0.875, 0.0625, 0.9609, 0.07031, 0.9609, 0.1172, 0.875, 0.1172, 0.9609, 0.1172, 0.8672, 0.1172, 0.8672, 0.0625, 0.9609, 0.07031, 0.8672, 0.03125, 0.9688, 0.03125, 0.9688, 0.07031, 0.8672, 0.0625, 0.9609, 0.1172, 0.9453, 0.2109, 0.875, 0.2109, 0.8672, 0.1172])
me_cube_003.materials.append(mat_material_003)
me_cube_003.use_remesh_preserve_volume = False
me_cube_003.use_remesh_preserve_attributes = False
me_cube_003.use_mirror_vertex_groups = False
me_cube_003.update()
arm_armature = bpy.data.armatures.new('Armature')  # bones are not reproduced
arm_armature_001 = bpy.data.armatures.new('Armature.001')  # bones are not reproduced
arm_armature_002 = bpy.data.armatures.new('Armature.002')  # bones are not reproduced

# ---- objects
ob_lamp_001 = bpy.data.objects.new('Lamp.001', light_lamp_001)
ob_lamp = bpy.data.objects.new('Lamp', light_lamp)
ob_camera = bpy.data.objects.new('Camera', cam_camera)
ob_armature = bpy.data.objects.new('Armature', arm_armature)
ob_cube = bpy.data.objects.new('Cube', me_cube_001)
ob_armature_001 = bpy.data.objects.new('Armature.001', arm_armature_001)
ob_cube_001 = bpy.data.objects.new('Cube.001', me_cube_002)
ob_armature_002 = bpy.data.objects.new('Armature.002', arm_armature_002)
ob_cube_002 = bpy.data.objects.new('Cube.002', me_cube_003)

# ---- transforms, parenting, visibility, modifiers, constraints
ob_lamp_001.location = (-3.678, 4.341, 5.904)
ob_lamp_001.rotation_euler = (1.148, 0.2369, 5.26)
ob_lamp_001.lock_rotations_4d = False
ob_lamp_001.empty_display_type = 'ARROWS'
ob_lamp_001.color = (0.0, 0.0, 0.0, 0.0)
ob_lamp_001.lineart.crease_threshold = 0.0
ob_lamp.location = (4.076, 1.005, 5.904)
ob_lamp.rotation_euler = (0.6503, 0.05522, 1.866)
ob_lamp.lock_rotations_4d = False
ob_lamp.empty_display_type = 'ARROWS'
ob_lamp.color = (0.0, 0.0, 0.0, 0.0)
ob_lamp.lineart.crease_threshold = 0.0
ob_camera.location = (9.785, 7.926, 6.171)
ob_camera.rotation_euler = (1.273, 0.01081, 2.082)
ob_camera.lock_rotations_4d = False
ob_camera.empty_display_type = 'ARROWS'
ob_camera.color = (0.0, 0.0, 0.0, 0.0)
ob_camera.display_type = 'WIRE'
ob_camera.lineart.crease_threshold = 0.0
ob_armature.location = (-7.0, 2.81, -0.6205)
ob_armature.rotation_euler = (-3.114, -6.047e-18, 4.44e-16)
ob_armature.lineart.crease_threshold = 0.0
ob_cube.parent = ob_armature
ob_cube.matrix_parent_inverse = Matrix(((1.0, 4.44e-16, 6.047e-18, -6.51e-17), (4.44e-16, -0.9996, -0.02723, 0.4483), (-6.047e-18, 0.02723, -0.9996, -0.633), (0.0, 0.0, 0.0, 1.0)))
ob_cube.location = (0.0, 0.0, 0.0)
ob_cube.lock_rotations_4d = False
ob_cube.empty_display_type = 'ARROWS'
ob_cube.lineart.crease_threshold = 0.0
_vg = ob_cube.vertex_groups.new(name='Master')
_vg.add([0, 1, 2, 3, 4, 5, 6, 7], 1.0, 'REPLACE')
_vg = ob_cube.vertex_groups.new(name='F_L_Leg')
_vg.add([48, 49, 50, 51, 52, 53, 54, 55], 1.0, 'REPLACE')
_vg = ob_cube.vertex_groups.new(name='R_L_Leg')
_vg.add([32, 33, 34, 35, 36, 37, 38, 39], 1.0, 'REPLACE')
_vg = ob_cube.vertex_groups.new(name='F_R_Leg')
_vg.add([40, 41, 42, 43, 44, 45, 46, 47], 1.0, 'REPLACE')
_vg = ob_cube.vertex_groups.new(name='R_R_Leg')
_vg.add([24, 25, 26, 27, 28, 29, 30, 31], 1.0, 'REPLACE')
_vg = ob_cube.vertex_groups.new(name='Tail')
_vg.add([8, 9, 10, 11, 12, 13, 14, 15], 1.0, 'REPLACE')
_vg = ob_cube.vertex_groups.new(name='Neck')
_vg.add([16, 17, 18, 19, 20, 21, 22, 23], 1.0, 'REPLACE')
_vg = ob_cube.vertex_groups.new(name='Head')
_vg.add([56, 57, 58, 59, 60, 61, 62, 63, 64, 65, 66, 67, 68, 69, 70, 71, 72, 73, 74, 75, 76, 77, 78, 79, 80, 81, 82, 83, 84, 85, 86, 87, 88, 89, 90, 91, 92, 93, 94, 95, 96, 97, 98, 99, 100, 101, 102, 103, 104, 105, 106, 107], 1.0, 'REPLACE')
_m = ob_cube.modifiers.new('Armature', 'ARMATURE')
_m.object = ob_armature
ob_armature_001.location = (-4.0, 0.4654, -0.491)
ob_armature_001.rotation_euler = (-3.114, -6.047e-18, 4.44e-16)
ob_armature_001.scale = (0.75, 0.75, 0.75)
ob_armature_001.lineart.crease_threshold = 0.0
ob_cube_001.parent = ob_armature_001
ob_cube_001.matrix_parent_inverse = Matrix(((1.0, 4.44e-16, 6.047e-18, -6.51e-17), (4.44e-16, -0.9996, -0.02723, 0.4483), (-6.047e-18, 0.02723, -0.9996, -0.633), (0.0, 0.0, 0.0, 1.0)))
ob_cube_001.location = (0.0, 0.0, 0.0)
ob_cube_001.lock_rotations_4d = False
ob_cube_001.empty_display_type = 'ARROWS'
ob_cube_001.lineart.crease_threshold = 0.0
_vg = ob_cube_001.vertex_groups.new(name='Master')
_vg.add([0, 1, 2, 3, 4, 5, 6, 7], 1.0, 'REPLACE')
_vg = ob_cube_001.vertex_groups.new(name='F_L_Leg')
_vg.add([48, 49, 50, 51, 52, 53, 54, 55], 1.0, 'REPLACE')
_vg = ob_cube_001.vertex_groups.new(name='R_L_Leg')
_vg.add([32, 33, 34, 35, 36, 37, 38, 39], 1.0, 'REPLACE')
_vg = ob_cube_001.vertex_groups.new(name='F_R_Leg')
_vg.add([40, 41, 42, 43, 44, 45, 46, 47], 1.0, 'REPLACE')
_vg = ob_cube_001.vertex_groups.new(name='R_R_Leg')
_vg.add([24, 25, 26, 27, 28, 29, 30, 31], 1.0, 'REPLACE')
_vg = ob_cube_001.vertex_groups.new(name='Tail')
_vg.add([8, 9, 10, 11, 12, 13, 14, 15], 1.0, 'REPLACE')
_vg = ob_cube_001.vertex_groups.new(name='Neck')
_vg.add([16, 17, 18, 19, 20, 21, 22, 23], 1.0, 'REPLACE')
_vg = ob_cube_001.vertex_groups.new(name='Head')
_vg.add([56, 57, 58, 59, 60, 61, 62, 63, 64, 65, 66, 67, 68, 69, 70, 71, 72, 73, 74, 75, 76, 77, 78, 79, 80, 81, 82, 83, 84, 85, 86, 87, 88, 89, 90, 91, 92, 93, 94, 95, 96, 97, 98, 99, 100, 101, 102, 103, 104, 105, 106, 107], 1.0, 'REPLACE')
_m = ob_cube_001.modifiers.new('Armature', 'ARMATURE')
_m.object = ob_armature_001
ob_armature_002.location = (-1.378e-16, -0.8919, -0.6205)
ob_armature_002.rotation_euler = (-3.114, -6.047e-18, 4.44e-16)
ob_armature_002.lineart.crease_threshold = 0.0
ob_cube_002.parent = ob_armature_002
ob_cube_002.matrix_parent_inverse = Matrix(((1.0, 4.44e-16, 6.047e-18, -6.51e-17), (4.44e-16, -0.9996, -0.02723, 0.4483), (-6.047e-18, 0.02723, -0.9996, -0.633), (0.0, 0.0, 0.0, 1.0)))
ob_cube_002.location = (0.0, 0.0, 0.0)
ob_cube_002.lock_rotations_4d = False
ob_cube_002.empty_display_type = 'ARROWS'
ob_cube_002.lineart.crease_threshold = 0.0
_vg = ob_cube_002.vertex_groups.new(name='Master')
_vg.add([0, 1, 2, 3, 4, 5, 6, 7, 108, 109, 110, 111, 112, 113, 114, 115], 1.0, 'REPLACE')
_vg = ob_cube_002.vertex_groups.new(name='F_L_Leg')
_vg.add([48, 49, 50, 51, 52, 53, 54, 55], 1.0, 'REPLACE')
_vg = ob_cube_002.vertex_groups.new(name='R_L_Leg')
_vg.add([32, 33, 34, 35, 36, 37, 38, 39], 1.0, 'REPLACE')
_vg = ob_cube_002.vertex_groups.new(name='F_R_Leg')
_vg.add([40, 41, 42, 43, 44, 45, 46, 47], 1.0, 'REPLACE')
_vg = ob_cube_002.vertex_groups.new(name='R_R_Leg')
_vg.add([24, 25, 26, 27, 28, 29, 30, 31], 1.0, 'REPLACE')
_vg = ob_cube_002.vertex_groups.new(name='Tail')
_vg.add([8, 9, 10, 11, 12, 13, 14, 15], 1.0, 'REPLACE')
_vg = ob_cube_002.vertex_groups.new(name='Neck')
_vg.add([16, 17, 18, 19, 20, 21, 22, 23], 1.0, 'REPLACE')
_vg = ob_cube_002.vertex_groups.new(name='Head')
_vg.add([56, 57, 58, 59, 60, 61, 62, 63, 64, 65, 66, 67, 68, 69, 70, 71, 72, 73, 74, 75, 76, 77, 78, 79, 80, 81, 82, 83, 84, 85, 86, 87, 88, 89, 90, 91, 92, 93, 94, 95, 96, 97, 98, 99, 100, 101, 102, 103, 104, 105, 106, 107], 1.0, 'REPLACE')
_m = ob_cube_002.modifiers.new('Armature', 'ARMATURE')
_m.object = ob_armature_002

# ---- collection membership
col_collection_1.objects.link(ob_lamp_001)
col_collection_1.objects.link(ob_lamp)
col_collection_1.objects.link(ob_camera)
col_collection_1.objects.link(ob_armature)
col_collection_1.objects.link(ob_cube)
col_collection_1.objects.link(ob_armature_001)
col_collection_1.objects.link(ob_cube_001)
col_collection_1.objects.link(ob_armature_002)
col_collection_1.objects.link(ob_cube_002)

# ---- scene / render settings (as saved in the file)
scene.camera = ob_camera
scene.frame_start = 1; scene.frame_end = 250; scene.frame_set(5)
scene.render.engine = 'BLENDER_EEVEE_NEXT'
scene.render.resolution_x = 1280
scene.render.resolution_y = 720
scene.render.dither_intensity = 0.0
scene.cycles.use_denoising = False
scene.cycles.samples = 10
scene.cycles.sampling_pattern = 'TABULATED_SOBOL'
scene.cycles.light_sampling_threshold = 0.0
scene.cycles.use_adaptive_sampling = False
scene.cycles.use_light_tree = False
scene.cycles.blur_glossy = 0.0
scene.cycles.pixel_filter_type = 'GAUSSIAN'
scene.cycles.sample_clamp_indirect = 0.0
scene.view_settings.view_transform = 'Standard'
bpy.context.view_layer.update()
